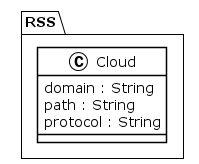

The diagram above was rendered by PlantUML. Its source (embedded in the PNG):
@startuml
!theme plain
package RSS {
class Cloud {
	 domain : String
	 path : String
	 protocol : String
}
}
@enduml